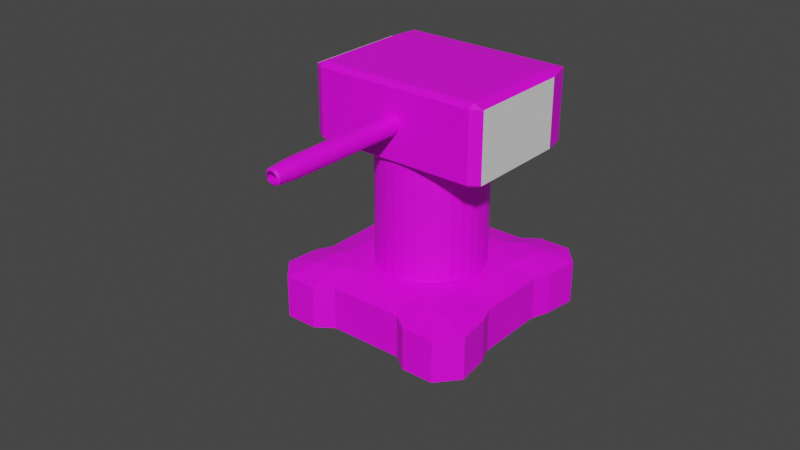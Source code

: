 # Source: Turret.blend  (saved by Blender 3.0.42; exported with 4.5.12 LTS)
import bpy
from mathutils import Matrix  # noqa: F401  (used for matrix-valued properties, if any)

bpy.ops.wm.read_factory_settings(use_empty=True)
scene = bpy.context.scene
scene.name = 'Scene'

# ---- collections
col_collection = bpy.data.collections.new('Collection'); scene.collection.children.link(col_collection)

# ---- images (referenced by path relative to the original .blend; pixels are not part of the script)
import os
ASSET_DIR = os.environ.get("B2B_ASSET_DIR", "")  # directory of the original .blend (textures are referenced by path, not embedded)
HERE = os.path.dirname(os.path.abspath(__file__))  # packed textures are extracted next to this script under _unpacked/

def load_image(name, relpath, width, height, colorspace="sRGB"):
    """Load a texture the original file referenced (path relative to the .blend, or extracted next to this script)."""
    p = next((c for c in (os.path.join(HERE, relpath), os.path.join(ASSET_DIR, relpath)) if relpath and os.path.exists(c)), "")
    if p:
        img = bpy.data.images.load(p, check_existing=True)
        img.name = name
    else:  # same state as the original file: an image datablock whose file is absent (Cycles renders it pink)
        img = bpy.data.images.new(name, width, height)
        img.source = "FILE"
        img.filepath = "//" + (relpath or name)
    img.colorspace_settings.name = colorspace
    return img
img_material_008_base_color = load_image('Material.008 Base Color', '', 705, 1024, 'sRGB')
img_material_007_base_color = load_image('Material.007 Base Color', '', 705, 1024, 'sRGB')
img_material_005_base_color = load_image('Material.005 Base Color', '', 705, 1024, 'sRGB')
img_material_005_base_color_001 = load_image('Material.005 Base Color.001', '', 705, 1024, 'sRGB')
img_material_006_base_color = load_image('Material.006 Base Color', '', 705, 1024, 'sRGB')

# ---- materials (node trees are filled in below, after node groups)
mat_material_008 = bpy.data.materials.new('Material.008')
mat_material_008.use_transparent_shadow = False
mat_material_007 = bpy.data.materials.new('Material.007')
mat_material_007.use_transparent_shadow = False
mat_material_005 = bpy.data.materials.new('Material.005')
mat_material_005.use_transparent_shadow = False
mat_material_006 = bpy.data.materials.new('Material.006')
mat_material_006.use_transparent_shadow = False

# ---- material node trees
mat_material_008.use_nodes = True; mat_material_008.node_tree.nodes.clear()
_N = mat_material_008.node_tree.nodes; _L = mat_material_008.node_tree.links
n0 = _N.new('ShaderNodeBsdfPrincipled'); n0.name = 'Principled BSDF'; n0.location = (10, 300)
n0.distribution = 'GGX'
n0.subsurface_method = 'RANDOM_WALK_SKIN'
n0.inputs[3].default_value = 1.45
n0.inputs[27].default_value = (0.0, 0.0, 0.0, 1.0)
n0.inputs[28].default_value = 1.0
n1 = _N.new('ShaderNodeOutputMaterial'); n1.name = 'Material Output'; n1.location = (300, 300)
n2 = _N.new('ShaderNodeTexImage'); n2.name = 'Image Texture'; n2.location = (-280, 280)
n2.image = img_material_008_base_color
_L.new(n0.outputs[0], n1.inputs[0])
_L.new(n2.outputs[0], n0.inputs[0])
n1.is_active_output = True
mat_material_007.use_nodes = True; mat_material_007.node_tree.nodes.clear()
_N = mat_material_007.node_tree.nodes; _L = mat_material_007.node_tree.links
n0 = _N.new('ShaderNodeBsdfPrincipled'); n0.name = 'Principled BSDF'; n0.location = (10, 300)
n0.distribution = 'GGX'
n0.subsurface_method = 'RANDOM_WALK_SKIN'
n0.inputs[3].default_value = 1.45
n0.inputs[27].default_value = (0.0, 0.0, 0.0, 1.0)
n0.inputs[28].default_value = 1.0
n1 = _N.new('ShaderNodeOutputMaterial'); n1.name = 'Material Output'; n1.location = (300, 300)
n2 = _N.new('ShaderNodeTexImage'); n2.name = 'Image Texture'; n2.location = (-280, 280)
n2.image = img_material_007_base_color
_L.new(n0.outputs[0], n1.inputs[0])
_L.new(n2.outputs[0], n0.inputs[0])
n1.is_active_output = True
mat_material_005.use_nodes = True; mat_material_005.node_tree.nodes.clear()
_N = mat_material_005.node_tree.nodes; _L = mat_material_005.node_tree.links
n0 = _N.new('ShaderNodeBsdfPrincipled'); n0.name = 'Principled BSDF'; n0.location = (10, 300)
n0.distribution = 'GGX'
n0.subsurface_method = 'RANDOM_WALK_SKIN'
n0.inputs[3].default_value = 1.45
n0.inputs[27].default_value = (0.0, 0.0, 0.0, 1.0)
n0.inputs[28].default_value = 1.0
n1 = _N.new('ShaderNodeOutputMaterial'); n1.name = 'Material Output'; n1.location = (300, 300)
n2 = _N.new('ShaderNodeTexImage'); n2.name = 'Image Texture'; n2.location = (-280, 280)
n2.image = img_material_005_base_color
n3 = _N.new('ShaderNodeTexImage'); n3.name = 'Image Texture.001'; n3.location = (0, 0)
n3.image = img_material_005_base_color_001
_L.new(n0.outputs[0], n1.inputs[0])
_L.new(n2.outputs[0], n0.inputs[0])
n1.is_active_output = True
mat_material_006.use_nodes = True; mat_material_006.node_tree.nodes.clear()
_N = mat_material_006.node_tree.nodes; _L = mat_material_006.node_tree.links
n0 = _N.new('ShaderNodeBsdfPrincipled'); n0.name = 'Principled BSDF'; n0.location = (10, 300)
n0.distribution = 'GGX'
n0.subsurface_method = 'RANDOM_WALK_SKIN'
n0.inputs[3].default_value = 1.45
n0.inputs[27].default_value = (0.0, 0.0, 0.0, 1.0)
n0.inputs[28].default_value = 1.0
n1 = _N.new('ShaderNodeOutputMaterial'); n1.name = 'Material Output'; n1.location = (300, 300)
n2 = _N.new('ShaderNodeTexImage'); n2.name = 'Image Texture'; n2.location = (-280, 280)
n2.image = img_material_006_base_color
_L.new(n0.outputs[0], n1.inputs[0])
_L.new(n2.outputs[0], n0.inputs[0])
n1.is_active_output = True

# ---- world
world_world = bpy.data.worlds.new('World'); scene.world = world_world
world_world.use_nodes = True; world_world.node_tree.nodes.clear()
_N = world_world.node_tree.nodes; _L = world_world.node_tree.links
n0 = _N.new('ShaderNodeOutputWorld'); n0.name = 'World Output'; n0.location = (300, 300)
n1 = _N.new('ShaderNodeBackground'); n1.name = 'Background'; n1.location = (10, 300)
n1.inputs[0].default_value = (0.05088, 0.05088, 0.05088, 1.0)
_L.new(n1.outputs[0], n0.inputs[0])
n0.is_active_output = True
world_world.color = (0.05088, 0.05088, 0.05088)
world_world.use_sun_shadow = False
world_world.sun_shadow_jitter_overblur = 0.0

# ---- meshes
me_cube = bpy.data.meshes.new('Cube')
me_cube.from_pydata([(0.5, -0.3333, -1.0), (0.3467, 0.0, -1.0), (0.5, 0.0, -1.0), (0.3467, -0.89, 1.0), (0.0, -0.89, 1.0), (0.5, -1.0, 1.0), (0.8726, 0.0, 1.0), (0.0, 0.0, -1.0), (0.4993, -0.4949, -1.029), (0.8726, -0.3333, 1.0), (0.9379, -0.4949, 0.9711), (0.0, -0.3333, -1.0), (-0.0006983, -0.4949, -1.029), (0.3467, -0.3333, -1.0), (0.346, -0.4949, -1.029), (2.136, -0.3128, 2.528), (0.7986, -1.0, 1.0), (0.9754, -0.8001, 0.9886), (0.0, -0.613, -1.02), (0.0, -0.89, -0.7366), (0.4996, -0.7221, -1.016), (0.5, -1.0, -0.7365), (0.3467, -0.89, -0.7366), (0.3462, -0.6124, -1.02), (0.8726, 0.0, -0.7362), (0.603, 0.0, -1.0), (0.9379, -0.4949, -0.765), (0.668, -0.4949, -1.029), (0.8726, -0.3333, -0.7361), (0.6027, -0.3333, -1.0), (0.6958, -0.7195, -1.016), (0.9754, -0.8001, -0.7477), (0.6929, -0.7227, -1.016), (0.7986, -1.0, -0.7364), (-0.5, -0.3333, -1.0), (-0.3467, 0.0, -1.0), (-0.5, 0.0, -1.0), (-0.3467, -0.89, 1.0), (-0.5, -1.0, 1.0), (-0.8726, 0.0, 1.0), (-0.4993, -0.4949, -1.029), (-0.8726, -0.3333, 1.0), (-0.9379, -0.4949, 0.9711), (0.0006983, -0.4949, -1.029), (-0.3467, -0.3333, -1.0), (-0.346, -0.4949, -1.029), (-2.136, -0.3128, 2.528), (-0.7986, -1.0, 1.0), (-0.9754, -0.8001, 0.9886), (-0.4996, -0.7221, -1.016), (-0.5, -1.0, -0.7365), (-0.3467, -0.89, -0.7366), (-0.3462, -0.6124, -1.02), (-0.8726, 0.0, -0.7362), (-0.603, 0.0, -1.0), (-0.9379, -0.4949, -0.765), (-0.668, -0.4949, -1.029), (-0.8726, -0.3333, -0.7361), (-0.6027, -0.3333, -1.0), (-0.6958, -0.7195, -1.016), (-0.9754, -0.8001, -0.7477), (-0.6929, -0.7227, -1.016), (-0.7986, -1.0, -0.7364), (0.5, 0.3333, -1.0), (0.3467, 0.89, 1.0), (0.0, 0.89, 1.0), (0.5, 1.0, 1.0), (0.4993, 0.4949, -1.029), (0.8726, 0.3333, 1.0), (0.9379, 0.4949, 0.9711), (0.0, 0.3333, -1.0), (-0.0006983, 0.4949, -1.029), (0.3467, 0.3333, -1.0), (0.346, 0.4949, -1.029), (2.136, 0.3128, 2.528), (0.7986, 1.0, 1.0), (0.9754, 0.8001, 0.9886), (0.0, 0.613, -1.02), (0.0, 0.89, -0.7366), (0.4996, 0.7221, -1.016), (0.5, 1.0, -0.7365), (0.3467, 0.89, -0.7366), (0.3462, 0.6124, -1.02), (0.9379, 0.4949, -0.765), (0.668, 0.4949, -1.029), (0.8726, 0.3333, -0.7361), (0.6027, 0.3333, -1.0), (0.6958, 0.7195, -1.016), (0.9754, 0.8001, -0.7477), (0.6929, 0.7227, -1.016), (0.7986, 1.0, -0.7364), (-0.5, 0.3333, -1.0), (-0.3467, 0.89, 1.0), (-0.5, 1.0, 1.0), (-0.4993, 0.4949, -1.029), (-0.8726, 0.3333, 1.0), (-0.9379, 0.4949, 0.9711), (0.0006983, 0.4949, -1.029), (-0.3467, 0.3333, -1.0), (-0.346, 0.4949, -1.029), (-2.136, 0.3128, 2.528), (-0.7986, 1.0, 1.0), (-0.9754, 0.8001, 0.9886), (-0.4996, 0.7221, -1.016), (-0.5, 1.0, -0.7365), (-0.3467, 0.89, -0.7366), (-0.3462, 0.6124, -1.02), (-0.9379, 0.4949, -0.765), (-0.668, 0.4949, -1.029), (-0.8726, 0.3333, -0.7361), (-0.6027, 0.3333, -1.0), (-0.6958, 0.7195, -1.016), (-0.9754, 0.8001, -0.7477), (-0.6929, 0.7227, -1.016), (-0.7986, 1.0, -0.7364)], [], [(21, 5, 3, 22), (1, 2, 0, 13), (13, 0, 8, 14), (8, 27, 30, 32, 20), (14, 8, 20, 23), (11, 13, 14, 12), (22, 3, 4, 19), (7, 1, 13, 11), (2, 25, 29, 0), (33, 16, 5, 21), (0, 29, 27, 8), (26, 10, 17, 31), (24, 6, 9, 28), (28, 9, 10, 26), (16, 33, 31, 17), (29, 25, 24, 28), (23, 20, 21, 22), (18, 23, 22, 19), (27, 29, 28, 26), (32, 30, 31, 33), (30, 27, 26, 31), (20, 32, 33, 21), (12, 14, 23, 18), (50, 51, 37, 38), (35, 44, 34, 36), (44, 45, 40, 34), (40, 49, 61, 59, 56), (45, 52, 49, 40), (11, 43, 45, 44), (51, 19, 4, 37), (7, 11, 44, 35), (36, 34, 58, 54), (62, 50, 38, 47), (34, 40, 56, 58), (55, 60, 48, 42), (53, 57, 41, 39), (57, 55, 42, 41), (47, 48, 60, 62), (58, 57, 53, 54), (52, 51, 50, 49), (18, 19, 51, 52), (56, 55, 57, 58), (61, 62, 60, 59), (59, 60, 55, 56), (49, 50, 62, 61), (43, 18, 52, 45), (80, 81, 64, 66), (1, 72, 63, 2), (72, 73, 67, 63), (67, 79, 89, 87, 84), (73, 82, 79, 67), (70, 71, 73, 72), (81, 78, 65, 64), (7, 70, 72, 1), (2, 63, 86, 25), (90, 80, 66, 75), (63, 67, 84, 86), (83, 88, 76, 69), (24, 85, 68, 6), (85, 83, 69, 68), (75, 76, 88, 90), (86, 85, 24, 25), (82, 81, 80, 79), (77, 78, 81, 82), (84, 83, 85, 86), (89, 90, 88, 87), (87, 88, 83, 84), (79, 80, 90, 89), (71, 77, 82, 73), (104, 93, 92, 105), (35, 36, 91, 98), (98, 91, 94, 99), (94, 108, 111, 113, 103), (99, 94, 103, 106), (70, 98, 99, 97), (105, 92, 65, 78), (7, 35, 98, 70), (36, 54, 110, 91), (114, 101, 93, 104), (91, 110, 108, 94), (107, 96, 102, 112), (53, 39, 95, 109), (109, 95, 96, 107), (101, 114, 112, 102), (110, 54, 53, 109), (106, 103, 104, 105), (77, 106, 105, 78), (108, 110, 109, 107), (113, 111, 112, 114), (111, 108, 107, 112), (103, 113, 114, 104), (97, 99, 106, 77)])
_uv = me_cube.uv_layers.new(name='UVMap')
_uv.uv.foreach_set('vector', [0.7538, 0.7724, 0.7538, 0.3886, 0.7955, 0.3886, 0.7955, 0.7724, 0.5901, 0.9608, 0.5901, 0.9269, 0.6638, 0.9269, 0.6638, 0.9608, 0.03468, 0.9724, 0.0007966, 0.9725, 0.0007966, 0.9363, 0.03468, 0.9361, 0.4081, 0.9797, 0.3708, 0.9796, 0.3647, 0.9299, 0.3653, 0.9292, 0.4081, 0.9294, 0.079, 0.9283, 0.1129, 0.9283, 0.1129, 0.9786, 0.07901, 0.9543, 0.9079, 0.8569, 0.9079, 0.7803, 0.9442, 0.7805, 0.9442, 0.8571, 0.079, 0.3846, 0.079, 0.0007966, 0.1556, 0.0007966, 0.1556, 0.3846, 0.1949, 0.937, 0.1183, 0.937, 0.1183, 0.8633, 0.1949, 0.8633, 0.9845, 0.3295, 0.9617, 0.3295, 0.9618, 0.2558, 0.9845, 0.2558, 0.526, 0.7698, 0.526, 0.3861, 0.592, 0.3861, 0.592, 0.7699, 0.4947, 0.9362, 0.4947, 0.9589, 0.4584, 0.9733, 0.4584, 0.936, 0.3136, 0.7736, 0.3136, 0.3899, 0.3816, 0.3861, 0.3816, 0.7698, 0.4642, 0.3845, 0.4642, 0.0007966, 0.5378, 0.0007966, 0.5378, 0.3845, 0.9206, 0.7723, 0.9206, 0.3886, 0.9591, 0.395, 0.9591, 0.7787, 0.1359, 0.7724, 0.1359, 0.3887, 0.1949, 0.3862, 0.1949, 0.7699, 0.888, 0.2542, 0.8144, 0.2542, 0.8144, 0.1708, 0.888, 0.1708, 0.8899, 0.0007966, 0.9276, 0.01861, 0.9276, 0.1057, 0.8896, 0.08851, 0.5351, 0.8591, 0.4585, 0.8592, 0.4584, 0.7715, 0.5351, 0.7715, 0.5367, 0.8709, 0.5752, 0.8651, 0.5752, 0.9485, 0.5366, 0.9543, 0.5903, 0.8924, 0.5901, 0.8909, 0.6737, 0.8666, 0.6737, 0.9253, 0.2624, 0.7816, 0.312, 0.7752, 0.312, 0.8587, 0.2445, 0.8673, 0.6737, 0.865, 0.6309, 0.8648, 0.6077, 0.7778, 0.6737, 0.7779, 0.6827, 0.4666, 0.6828, 0.3899, 0.7089, 0.3899, 0.7089, 0.4665, 0.7522, 0.7737, 0.7105, 0.7737, 0.7105, 0.3899, 0.7522, 0.3899, 0.9292, 0.07446, 0.9292, 0.0007966, 0.9631, 0.0007966, 0.9631, 0.07446, 0.4963, 0.9723, 0.4963, 0.936, 0.5302, 0.9362, 0.5302, 0.9724, 0.9726, 0.1513, 0.9726, 0.2016, 0.9299, 0.2018, 0.9292, 0.2011, 0.9353, 0.1514, 0.8404, 0.9798, 0.8404, 0.9537, 0.8743, 0.9294, 0.8743, 0.9797, 0.1153, 0.9265, 0.079, 0.9267, 0.079, 0.8501, 0.1153, 0.8499, 0.1572, 0.0008, 0.2338, 0.0007966, 0.2338, 0.3846, 0.1572, 0.3846, 0.07741, 0.8609, 0.07741, 0.9345, 0.0007966, 0.9345, 0.0007966, 0.8609, 0.9883, 0.8691, 0.9883, 0.9428, 0.9656, 0.9428, 0.9655, 0.8691, 0.0007966, 0.3862, 0.06678, 0.3862, 0.06678, 0.77, 0.0007967, 0.77, 0.8506, 0.3817, 0.8144, 0.3819, 0.8144, 0.3446, 0.8506, 0.359, 0.6826, 0.3884, 0.6147, 0.3845, 0.6147, 0.0007966, 0.6826, 0.004651, 0.3889, 0.0007966, 0.4626, 0.0008036, 0.4626, 0.3845, 0.3889, 0.3845, 0.8789, 0.7723, 0.8404, 0.7787, 0.8404, 0.395, 0.8789, 0.3886, 0.6147, 0.3899, 0.6737, 0.3925, 0.6737, 0.7762, 0.6147, 0.7737, 0.8144, 0.08421, 0.8144, 0.0007966, 0.888, 0.0008015, 0.888, 0.08417, 0.8822, 0.3607, 0.8819, 0.273, 0.9199, 0.2558, 0.9199, 0.3429, 0.07741, 0.7716, 0.07741, 0.8593, 0.0007966, 0.8593, 0.000905, 0.7716, 0.9215, 0.3392, 0.9215, 0.2558, 0.9601, 0.2617, 0.9601, 0.3451, 0.8404, 0.9019, 0.9237, 0.8691, 0.9237, 0.9278, 0.8404, 0.9035, 0.5545, 0.8571, 0.5366, 0.7715, 0.6042, 0.7801, 0.6042, 0.8635, 0.7445, 0.8603, 0.7445, 0.9474, 0.6785, 0.9475, 0.7018, 0.8605, 0.6827, 0.6246, 0.7089, 0.6247, 0.7089, 0.7012, 0.6828, 0.7012, 0.2571, 0.3862, 0.2988, 0.3862, 0.2988, 0.77, 0.2571, 0.77, 0.9631, 0.07606, 0.9631, 0.1497, 0.9292, 0.1497, 0.9292, 0.07606, 0.7877, 0.9387, 0.7877, 0.975, 0.7538, 0.9749, 0.7538, 0.9386, 0.9726, 0.2034, 0.9726, 0.2537, 0.9299, 0.2539, 0.9292, 0.2532, 0.9353, 0.2035, 0.9458, 0.8307, 0.9458, 0.8046, 0.9797, 0.7803, 0.9797, 0.8306, 0.2412, 0.9584, 0.2049, 0.9585, 0.2049, 0.8819, 0.2412, 0.8817, 0.2354, 0.0008, 0.312, 0.0007966, 0.312, 0.3846, 0.2354, 0.3846, 0.5351, 0.8608, 0.5351, 0.9344, 0.4584, 0.9344, 0.4584, 0.8608, 0.9875, 0.07606, 0.9875, 0.1497, 0.9648, 0.1497, 0.9647, 0.07606, 0.06837, 0.3862, 0.1344, 0.3862, 0.1344, 0.77, 0.06837, 0.77, 0.8896, 0.2139, 0.9259, 0.2138, 0.9259, 0.2511, 0.8896, 0.2366, 0.6842, 0.0007966, 0.7522, 0.004621, 0.7522, 0.3884, 0.6842, 0.3845, 0.5394, 0.0007966, 0.6131, 0.0008036, 0.6131, 0.3845, 0.5394, 0.3845, 0.8805, 0.395, 0.919, 0.3886, 0.919, 0.7724, 0.8805, 0.7787, 0.8128, 0.3871, 0.7538, 0.3845, 0.7538, 0.0007966, 0.8128, 0.003297, 0.7522, 0.7753, 0.7522, 0.8587, 0.6785, 0.8587, 0.6785, 0.7754, 0.2052, 0.8801, 0.2049, 0.7924, 0.2429, 0.7752, 0.2429, 0.8623, 0.1184, 0.8617, 0.1183, 0.7741, 0.1949, 0.774, 0.1949, 0.8618, 0.4146, 0.9523, 0.4146, 0.8689, 0.4532, 0.8747, 0.4532, 0.9581, 0.3296, 0.9017, 0.413, 0.8689, 0.413, 0.9276, 0.3296, 0.9033, 0.3315, 0.8609, 0.3136, 0.7752, 0.3811, 0.7838, 0.3811, 0.8673, 0.8803, 0.2558, 0.8803, 0.3429, 0.8144, 0.343, 0.8376, 0.256, 0.6827, 0.5464, 0.7089, 0.5465, 0.7089, 0.623, 0.6828, 0.623, 0.8388, 0.3887, 0.8388, 0.7724, 0.7971, 0.7724, 0.7971, 0.3886, 0.3182, 0.9292, 0.3182, 0.9631, 0.2445, 0.9631, 0.2445, 0.9292, 0.07016, 0.9724, 0.03628, 0.9725, 0.03628, 0.9363, 0.07016, 0.9361, 0.3631, 0.9797, 0.3259, 0.9796, 0.3198, 0.9299, 0.3204, 0.9292, 0.3631, 0.9294, 0.8758, 0.9294, 0.9097, 0.9295, 0.9097, 0.9798, 0.8759, 0.9555, 0.1153, 0.7717, 0.1153, 0.8483, 0.079, 0.8482, 0.079, 0.7716, 0.0007966, 0.3846, 0.0007966, 0.0007966, 0.07741, 0.0007966, 0.07741, 0.3846, 0.8304, 0.937, 0.7538, 0.937, 0.7538, 0.8633, 0.8304, 0.8633, 0.9875, 0.07446, 0.9647, 0.07446, 0.9648, 0.0007966, 0.9875, 0.0007966, 0.4584, 0.7698, 0.4584, 0.3861, 0.5244, 0.3861, 0.5244, 0.7699, 0.9215, 0.3838, 0.9215, 0.3611, 0.9578, 0.3467, 0.9578, 0.384, 0.4568, 0.3861, 0.4568, 0.7698, 0.3889, 0.7736, 0.3889, 0.3899, 0.3136, 0.3845, 0.3136, 0.0007966, 0.3873, 0.0007966, 0.3873, 0.3845, 0.9992, 0.395, 0.9992, 0.7787, 0.9607, 0.7724, 0.9607, 0.3886, 0.1965, 0.7724, 0.1965, 0.3887, 0.2555, 0.3862, 0.2555, 0.7699, 0.888, 0.1692, 0.8144, 0.1692, 0.8144, 0.08581, 0.888, 0.0858, 0.8899, 0.1073, 0.9276, 0.1251, 0.9276, 0.2122, 0.8896, 0.195, 0.7539, 0.774, 0.8304, 0.774, 0.8304, 0.8617, 0.7538, 0.8617, 0.9253, 0.8749, 0.9639, 0.8691, 0.9639, 0.9525, 0.9253, 0.9584, 0.2447, 0.8947, 0.2445, 0.8932, 0.3281, 0.8689, 0.3281, 0.9276, 0.4067, 0.7816, 0.4564, 0.7752, 0.4564, 0.8587, 0.3889, 0.8673, 0.9064, 0.8675, 0.8636, 0.8674, 0.8404, 0.7803, 0.9064, 0.7804, 0.6827, 0.5448, 0.6828, 0.4682, 0.7089, 0.4682, 0.7089, 0.5447])
_ca = me_cube.color_attributes.new('Col', 'BYTE_COLOR', 'CORNER')
_ca.data.foreach_set('color', [1.0, 1.0, 1.0, 1.0, 1.0, 1.0, 1.0, 1.0, 1.0, 1.0, 1.0, 1.0, 1.0, 1.0, 1.0, 1.0, 1.0, 1.0, 1.0, 1.0, 1.0, 1.0, 1.0, 1.0, 1.0, 1.0, 1.0, 1.0, 1.0, 1.0, 1.0, 1.0, 1.0, 1.0, 1.0, 1.0, 1.0, 1.0, 1.0, 1.0, 1.0, 1.0, 1.0, 1.0, 1.0, 1.0, 1.0, 1.0, 1.0, 1.0, 1.0, 1.0, 1.0, 1.0, 1.0, 1.0, 1.0, 1.0, 1.0, 1.0, 1.0, 1.0, 1.0, 1.0, 1.0, 1.0, 1.0, 1.0, 1.0, 1.0, 1.0, 1.0, 1.0, 1.0, 1.0, 1.0, 1.0, 1.0, 1.0, 1.0, 1.0, 1.0, 1.0, 1.0, 1.0, 1.0, 1.0, 1.0, 1.0, 1.0, 1.0, 1.0, 1.0, 1.0, 1.0, 1.0, 1.0, 1.0, 1.0, 1.0, 1.0, 1.0, 1.0, 1.0, 1.0, 1.0, 1.0, 1.0, 1.0, 1.0, 1.0, 1.0, 1.0, 1.0, 1.0, 1.0, 1.0, 1.0, 1.0, 1.0, 1.0, 1.0, 1.0, 1.0, 1.0, 1.0, 1.0, 1.0, 1.0, 1.0, 1.0, 1.0, 1.0, 1.0, 1.0, 1.0, 1.0, 1.0, 1.0, 1.0, 1.0, 1.0, 1.0, 1.0, 1.0, 1.0, 1.0, 1.0, 1.0, 1.0, 1.0, 1.0, 1.0, 1.0, 1.0, 1.0, 1.0, 1.0, 1.0, 1.0, 1.0, 1.0, 1.0, 1.0, 1.0, 1.0, 1.0, 1.0, 1.0, 1.0, 1.0, 1.0, 1.0, 1.0, 1.0, 1.0, 1.0, 1.0, 1.0, 1.0, 1.0, 1.0, 1.0, 1.0, 1.0, 1.0, 1.0, 1.0, 1.0, 1.0, 1.0, 1.0, 1.0, 1.0, 1.0, 1.0, 1.0, 1.0, 1.0, 1.0, 1.0, 1.0, 1.0, 1.0, 1.0, 1.0, 1.0, 1.0, 1.0, 1.0, 1.0, 1.0, 1.0, 1.0, 1.0, 1.0, 1.0, 1.0, 1.0, 1.0, 1.0, 1.0, 1.0, 1.0, 1.0, 1.0, 1.0, 1.0, 1.0, 1.0, 1.0, 1.0, 1.0, 1.0, 1.0, 1.0, 1.0, 1.0, 1.0, 1.0, 1.0, 1.0, 1.0, 1.0, 1.0, 1.0, 1.0, 1.0, 1.0, 1.0, 1.0, 1.0, 1.0, 1.0, 1.0, 1.0, 1.0, 1.0, 1.0, 1.0, 1.0, 1.0, 1.0, 1.0, 1.0, 1.0, 1.0, 1.0, 1.0, 1.0, 1.0, 1.0, 1.0, 1.0, 1.0, 1.0, 1.0, 1.0, 1.0, 1.0, 1.0, 1.0, 1.0, 1.0, 1.0, 1.0, 1.0, 1.0, 1.0, 1.0, 1.0, 1.0, 1.0, 1.0, 1.0, 1.0, 1.0, 1.0, 1.0, 1.0, 1.0, 1.0, 1.0, 1.0, 1.0, 1.0, 1.0, 1.0, 1.0, 1.0, 1.0, 1.0, 1.0, 1.0, 1.0, 1.0, 1.0, 1.0, 1.0, 1.0, 1.0, 1.0, 1.0, 1.0, 1.0, 1.0, 1.0, 1.0, 1.0, 1.0, 1.0, 1.0, 1.0, 1.0, 1.0, 1.0, 1.0, 1.0, 1.0, 1.0, 1.0, 1.0, 1.0, 1.0, 1.0, 1.0, 1.0, 1.0, 1.0, 1.0, 1.0, 1.0, 1.0, 1.0, 1.0, 1.0, 1.0, 1.0, 1.0, 1.0, 1.0, 1.0, 1.0, 1.0, 1.0, 1.0, 1.0, 1.0, 1.0, 1.0, 1.0, 1.0, 1.0, 1.0, 1.0, 1.0, 1.0, 1.0, 1.0, 1.0, 1.0, 1.0, 1.0, 1.0, 1.0, 1.0, 1.0, 1.0, 1.0, 1.0, 1.0, 1.0, 1.0, 1.0, 1.0, 1.0, 1.0, 1.0, 1.0, 1.0, 1.0, 1.0, 1.0, 1.0, 1.0, 1.0, 1.0, 1.0, 1.0, 1.0, 1.0, 1.0, 1.0, 1.0, 1.0, 1.0, 1.0, 1.0, 1.0, 1.0, 1.0, 1.0, 1.0, 1.0, 1.0, 1.0, 1.0, 1.0, 1.0, 1.0, 1.0, 1.0, 1.0, 1.0, 1.0, 1.0, 1.0, 1.0, 1.0, 1.0, 1.0, 1.0, 1.0, 1.0, 1.0, 1.0, 1.0, 1.0, 1.0, 1.0, 1.0, 1.0, 1.0, 1.0, 1.0, 1.0, 1.0, 1.0, 1.0, 1.0, 1.0, 1.0, 1.0, 1.0, 1.0, 1.0, 1.0, 1.0, 1.0, 1.0, 1.0, 1.0, 1.0, 1.0, 1.0, 1.0, 1.0, 1.0, 1.0, 1.0, 1.0, 1.0, 1.0, 1.0, 1.0, 1.0, 1.0, 1.0, 1.0, 1.0, 1.0, 1.0, 1.0, 1.0, 1.0, 1.0, 1.0, 1.0, 1.0, 1.0, 1.0, 1.0, 1.0, 1.0, 1.0, 1.0, 1.0, 1.0, 1.0, 1.0, 1.0, 1.0, 1.0, 1.0, 1.0, 1.0, 1.0, 1.0, 1.0, 1.0, 1.0, 1.0, 1.0, 1.0, 1.0, 1.0, 1.0, 1.0, 1.0, 1.0, 1.0, 1.0, 1.0, 1.0, 1.0, 1.0, 1.0, 1.0, 1.0, 1.0, 1.0, 1.0, 1.0, 1.0, 1.0, 1.0, 1.0, 1.0, 1.0, 1.0, 1.0, 1.0, 1.0, 1.0, 1.0, 1.0, 1.0, 1.0, 1.0, 1.0, 1.0, 1.0, 1.0, 1.0, 1.0, 1.0, 1.0, 1.0, 1.0, 1.0, 1.0, 1.0, 1.0, 1.0, 1.0, 1.0, 1.0, 1.0, 1.0, 1.0, 1.0, 1.0, 1.0, 1.0, 1.0, 1.0, 1.0, 1.0, 1.0, 1.0, 1.0, 1.0, 1.0, 1.0, 1.0, 1.0, 1.0, 1.0, 1.0, 1.0, 1.0, 1.0, 1.0, 1.0, 1.0, 1.0, 1.0, 1.0, 1.0, 1.0, 1.0, 1.0, 1.0, 1.0, 1.0, 1.0, 1.0, 1.0, 1.0, 1.0, 1.0, 1.0, 1.0, 1.0, 1.0, 1.0, 1.0, 1.0, 1.0, 1.0, 1.0, 1.0, 1.0, 1.0, 1.0, 1.0, 1.0, 1.0, 1.0, 1.0, 1.0, 1.0, 1.0, 1.0, 1.0, 1.0, 1.0, 1.0, 1.0, 1.0, 1.0, 1.0, 1.0, 1.0, 1.0, 1.0, 1.0, 1.0, 1.0, 1.0, 1.0, 1.0, 1.0, 1.0, 1.0, 1.0, 1.0, 1.0, 1.0, 1.0, 1.0, 1.0, 1.0, 1.0, 1.0, 1.0, 1.0, 1.0, 1.0, 1.0, 1.0, 1.0, 1.0, 1.0, 1.0, 1.0, 1.0, 1.0, 1.0, 1.0, 1.0, 1.0, 1.0, 1.0, 1.0, 1.0, 1.0, 1.0, 1.0, 1.0, 1.0, 1.0, 1.0, 1.0, 1.0, 1.0, 1.0, 1.0, 1.0, 1.0, 1.0, 1.0, 1.0, 1.0, 1.0, 1.0, 1.0, 1.0, 1.0, 1.0, 1.0, 1.0, 1.0, 1.0, 1.0, 1.0, 1.0, 1.0, 1.0, 1.0, 1.0, 1.0, 1.0, 1.0, 1.0, 1.0, 1.0, 1.0, 1.0, 1.0, 1.0, 1.0, 1.0, 1.0, 1.0, 1.0, 1.0, 1.0, 1.0, 1.0, 1.0, 1.0, 1.0, 1.0, 1.0, 1.0, 1.0, 1.0, 1.0, 1.0, 1.0, 1.0, 1.0, 1.0, 1.0, 1.0, 1.0, 1.0, 1.0, 1.0, 1.0, 1.0, 1.0, 1.0, 1.0, 1.0, 1.0, 1.0, 1.0, 1.0, 1.0, 1.0, 1.0, 1.0, 1.0, 1.0, 1.0, 1.0, 1.0, 1.0, 1.0, 1.0, 1.0, 1.0, 1.0, 1.0, 1.0, 1.0, 1.0, 1.0, 1.0, 1.0, 1.0, 1.0, 1.0, 1.0, 1.0, 1.0, 1.0, 1.0, 1.0, 1.0, 1.0, 1.0, 1.0, 1.0, 1.0, 1.0, 1.0, 1.0, 1.0, 1.0, 1.0, 1.0, 1.0, 1.0, 1.0, 1.0, 1.0, 1.0, 1.0, 1.0, 1.0, 1.0, 1.0, 1.0, 1.0, 1.0, 1.0, 1.0, 1.0, 1.0, 1.0, 1.0, 1.0, 1.0, 1.0, 1.0, 1.0, 1.0, 1.0, 1.0, 1.0, 1.0, 1.0, 1.0, 1.0, 1.0, 1.0, 1.0, 1.0, 1.0, 1.0, 1.0, 1.0, 1.0, 1.0, 1.0, 1.0, 1.0, 1.0, 1.0, 1.0, 1.0, 1.0, 1.0, 1.0, 1.0, 1.0, 1.0, 1.0, 1.0, 1.0, 1.0, 1.0, 1.0, 1.0, 1.0, 1.0, 1.0, 1.0, 1.0, 1.0, 1.0, 1.0, 1.0, 1.0, 1.0, 1.0, 1.0, 1.0, 1.0, 1.0, 1.0, 1.0, 1.0, 1.0, 1.0, 1.0, 1.0, 1.0, 1.0, 1.0, 1.0, 1.0, 1.0, 1.0, 1.0, 1.0, 1.0, 1.0, 1.0, 1.0, 1.0, 1.0, 1.0, 1.0, 1.0, 1.0, 1.0, 1.0, 1.0, 1.0, 1.0, 1.0, 1.0, 1.0, 1.0, 1.0, 1.0, 1.0, 1.0, 1.0, 1.0, 1.0, 1.0, 1.0, 1.0, 1.0, 1.0, 1.0, 1.0, 1.0, 1.0, 1.0, 1.0, 1.0, 1.0, 1.0, 1.0, 1.0, 1.0, 1.0, 1.0, 1.0, 1.0, 1.0, 1.0, 1.0, 1.0, 1.0, 1.0, 1.0, 1.0, 1.0, 1.0, 1.0, 1.0, 1.0, 1.0, 1.0, 1.0, 1.0, 1.0, 1.0, 1.0, 1.0, 1.0, 1.0, 1.0, 1.0, 1.0, 1.0, 1.0, 1.0, 1.0, 1.0, 1.0, 1.0, 1.0, 1.0, 1.0, 1.0, 1.0, 1.0, 1.0, 1.0, 1.0, 1.0, 1.0, 1.0, 1.0, 1.0, 1.0, 1.0, 1.0, 1.0, 1.0, 1.0, 1.0, 1.0, 1.0, 1.0, 1.0, 1.0, 1.0, 1.0, 1.0, 1.0, 1.0, 1.0, 1.0, 1.0, 1.0, 1.0, 1.0, 1.0, 1.0, 1.0, 1.0, 1.0, 1.0, 1.0, 1.0, 1.0, 1.0, 1.0, 1.0, 1.0, 1.0, 1.0, 1.0, 1.0, 1.0, 1.0, 1.0, 1.0, 1.0, 1.0, 1.0, 1.0, 1.0, 1.0, 1.0, 1.0, 1.0, 1.0, 1.0, 1.0, 1.0, 1.0, 1.0, 1.0, 1.0, 1.0, 1.0, 1.0, 1.0, 1.0, 1.0, 1.0, 1.0, 1.0, 1.0, 1.0, 1.0, 1.0, 1.0, 1.0, 1.0, 1.0, 1.0, 1.0, 1.0, 1.0, 1.0, 1.0, 1.0, 1.0, 1.0, 1.0, 1.0, 1.0, 1.0, 1.0, 1.0, 1.0, 1.0, 1.0, 1.0, 1.0, 1.0, 1.0, 1.0, 1.0, 1.0, 1.0, 1.0, 1.0, 1.0, 1.0, 1.0, 1.0, 1.0, 1.0, 1.0, 1.0, 1.0, 1.0, 1.0, 1.0, 1.0, 1.0, 1.0, 1.0, 1.0, 1.0, 1.0, 1.0, 1.0, 1.0, 1.0, 1.0, 1.0, 1.0, 1.0, 1.0, 1.0, 1.0, 1.0, 1.0, 1.0, 1.0, 1.0, 1.0, 1.0, 1.0, 1.0, 1.0, 1.0, 1.0, 1.0, 1.0, 1.0, 1.0, 1.0, 1.0, 1.0, 1.0, 1.0, 1.0, 1.0, 1.0, 1.0, 1.0, 1.0, 1.0, 1.0, 1.0, 1.0, 1.0, 1.0, 1.0, 1.0, 1.0, 1.0, 1.0, 1.0, 1.0, 1.0, 1.0, 1.0, 1.0, 1.0, 1.0, 1.0, 1.0, 1.0, 1.0, 1.0, 1.0, 1.0, 1.0, 1.0, 1.0, 1.0, 1.0, 1.0, 1.0, 1.0, 1.0, 1.0, 1.0, 1.0, 1.0, 1.0, 1.0, 1.0, 1.0, 1.0, 1.0, 1.0, 1.0, 1.0, 1.0, 1.0, 1.0, 1.0, 1.0, 1.0, 1.0, 1.0, 1.0, 1.0, 1.0, 1.0, 1.0, 1.0, 1.0, 1.0, 1.0, 1.0, 1.0, 1.0, 1.0, 1.0, 1.0, 1.0, 1.0, 1.0, 1.0, 1.0, 1.0, 1.0, 1.0, 1.0, 1.0, 1.0, 1.0, 1.0, 1.0, 1.0, 1.0, 1.0, 1.0, 1.0, 1.0, 1.0, 1.0, 1.0, 1.0, 1.0, 1.0, 1.0, 1.0, 1.0, 1.0, 1.0, 1.0, 1.0, 1.0, 1.0, 1.0, 1.0, 1.0, 1.0, 1.0, 1.0, 1.0, 1.0, 1.0, 1.0, 1.0, 1.0, 1.0, 1.0, 1.0, 1.0, 1.0, 1.0, 1.0, 1.0, 1.0, 1.0, 1.0, 1.0, 1.0, 1.0, 1.0, 1.0, 1.0, 1.0, 1.0, 1.0, 1.0, 1.0, 1.0, 1.0, 1.0, 1.0, 1.0, 1.0, 1.0, 1.0, 1.0, 1.0, 1.0, 1.0, 1.0, 1.0, 1.0, 1.0, 1.0, 1.0, 1.0, 1.0, 1.0, 1.0, 1.0, 1.0, 1.0, 1.0, 1.0, 1.0, 1.0, 1.0, 1.0, 1.0, 1.0, 1.0, 1.0, 1.0, 1.0, 1.0, 1.0, 1.0, 1.0, 1.0, 1.0, 1.0, 1.0, 1.0, 1.0, 1.0, 1.0, 1.0, 1.0, 1.0, 1.0, 1.0, 1.0, 1.0, 1.0, 1.0, 1.0, 1.0, 1.0, 1.0, 1.0, 1.0, 1.0, 1.0, 1.0, 1.0, 1.0, 1.0, 1.0, 1.0, 1.0, 1.0, 1.0, 1.0, 1.0, 1.0, 1.0, 1.0, 1.0, 1.0, 1.0, 1.0, 1.0, 1.0, 1.0, 1.0, 1.0, 1.0, 1.0, 1.0, 1.0, 1.0, 1.0, 1.0, 1.0, 1.0, 1.0, 1.0, 1.0, 1.0, 1.0, 1.0, 1.0, 1.0, 1.0, 1.0, 1.0, 1.0, 1.0, 1.0, 1.0, 1.0, 1.0, 1.0, 1.0, 1.0, 1.0, 1.0, 1.0, 1.0, 1.0, 1.0, 1.0, 1.0, 1.0, 1.0, 1.0, 1.0, 1.0, 1.0, 1.0, 1.0, 1.0, 1.0, 1.0, 1.0, 1.0, 1.0, 1.0, 1.0, 1.0, 1.0, 1.0, 1.0, 1.0, 1.0, 1.0, 1.0, 1.0, 1.0, 1.0, 1.0, 1.0, 1.0, 1.0, 1.0, 1.0, 1.0, 1.0, 1.0, 1.0, 1.0, 1.0, 1.0, 1.0, 1.0, 1.0, 1.0, 1.0, 1.0])
me_cube.materials.append(None)
me_cube.use_remesh_preserve_volume = False
me_cube.use_remesh_preserve_attributes = False
me_cube.use_mirror_vertex_groups = False
me_cube.update()
me_cylinder = bpy.data.meshes.new('Cylinder')
me_cylinder.from_pydata([(0.0, 1.0, -1.031), (0.0, 1.0, 0.9694), (0.1951, 0.9808, -1.031), (0.1951, 0.9808, 0.9694), (0.3827, 0.9239, -1.031), (0.3827, 0.9239, 0.9694), (0.5556, 0.8315, -1.031), (0.5556, 0.8315, 0.9694), (0.7071, 0.7071, -1.031), (0.7071, 0.7071, 0.9694), (0.8315, 0.5556, -1.031), (0.8315, 0.5556, 0.9694), (0.9239, 0.3827, -1.031), (0.9239, 0.3827, 0.9694), (0.9808, 0.1951, -1.031), (0.9808, 0.1951, 0.9694), (1.0, -4.371e-08, -1.031), (1.0, -4.371e-08, 0.9694), (0.9808, -0.1951, -1.031), (0.9808, -0.1951, 0.9694), (0.9239, -0.3827, -1.031), (0.9239, -0.3827, 0.9694), (0.8315, -0.5556, -1.031), (0.8315, -0.5556, 0.9694), (0.7071, -0.7071, -1.031), (0.7071, -0.7071, 0.9694), (0.5556, -0.8315, -1.031), (0.5556, -0.8315, 0.9694), (0.3827, -0.9239, -1.031), (0.3827, -0.9239, 0.9694), (0.1951, -0.9808, -1.031), (0.1951, -0.9808, 0.9694), (-8.742e-08, -1.0, -1.031), (-8.742e-08, -1.0, 0.9694), (-0.1951, -0.9808, -1.031), (-0.1951, -0.9808, 0.9694), (-0.3827, -0.9239, -1.031), (-0.3827, -0.9239, 0.9694), (-0.5556, -0.8315, -1.031), (-0.5556, -0.8315, 0.9694), (-0.7071, -0.7071, -1.031), (-0.7071, -0.7071, 0.9694), (-0.8315, -0.5556, -1.031), (-0.8315, -0.5556, 0.9694), (-0.9239, -0.3827, -1.031), (-0.9239, -0.3827, 0.9694), (-0.9808, -0.1951, -1.031), (-0.9808, -0.1951, 0.9694), (-1.0, 1.192e-08, -1.031), (-1.0, 1.192e-08, 0.9694), (-0.9808, 0.1951, -1.031), (-0.9808, 0.1951, 0.9694), (-0.9239, 0.3827, -1.031), (-0.9239, 0.3827, 0.9694), (-0.8315, 0.5556, -1.031), (-0.8315, 0.5556, 0.9694), (-0.7071, 0.7071, -1.031), (-0.7071, 0.7071, 0.9694), (-0.5556, 0.8315, -1.031), (-0.5556, 0.8315, 0.9694), (-0.3827, 0.9239, -1.031), (-0.3827, 0.9239, 0.9694), (-0.1951, 0.9808, -1.031), (-0.1951, 0.9808, 0.9694)], [], [(0, 1, 3, 2), (2, 3, 5, 4), (4, 5, 7, 6), (6, 7, 9, 8), (8, 9, 11, 10), (10, 11, 13, 12), (12, 13, 15, 14), (14, 15, 17, 16), (16, 17, 19, 18), (18, 19, 21, 20), (20, 21, 23, 22), (22, 23, 25, 24), (24, 25, 27, 26), (26, 27, 29, 28), (28, 29, 31, 30), (30, 31, 33, 32), (32, 33, 35, 34), (34, 35, 37, 36), (36, 37, 39, 38), (38, 39, 41, 40), (40, 41, 43, 42), (42, 43, 45, 44), (44, 45, 47, 46), (46, 47, 49, 48), (48, 49, 51, 50), (50, 51, 53, 52), (52, 53, 55, 54), (54, 55, 57, 56), (56, 57, 59, 58), (58, 59, 61, 60), (3, 1, 63, 61, 59, 57, 55, 53, 51, 49, 47, 45, 43, 41, 39, 37, 35, 33, 31, 29, 27, 25, 23, 21, 19, 17, 15, 13, 11, 9, 7, 5), (60, 61, 63, 62), (62, 63, 1, 0), (0, 2, 4, 6, 8, 10, 12, 14, 16, 18, 20, 22, 24, 26, 28, 30, 32, 34, 36, 38, 40, 42, 44, 46, 48, 50, 52, 54, 56, 58, 60, 62)])
_uv = me_cylinder.uv_layers.new(name='UVMap')
_uv.uv.foreach_set('vector', [1.0, 0.5, 1.0, 1.0, 0.9688, 1.0, 0.9688, 0.5, 0.9688, 0.5, 0.9688, 1.0, 0.9375, 1.0, 0.9375, 0.5, 0.9375, 0.5, 0.9375, 1.0, 0.9062, 1.0, 0.9062, 0.5, 0.9062, 0.5, 0.9062, 1.0, 0.875, 1.0, 0.875, 0.5, 0.875, 0.5, 0.875, 1.0, 0.8438, 1.0, 0.8438, 0.5, 0.8438, 0.5, 0.8438, 1.0, 0.8125, 1.0, 0.8125, 0.5, 0.8125, 0.5, 0.8125, 1.0, 0.7812, 1.0, 0.7812, 0.5, 0.7812, 0.5, 0.7812, 1.0, 0.75, 1.0, 0.75, 0.5, 0.75, 0.5, 0.75, 1.0, 0.7188, 1.0, 0.7188, 0.5, 0.7188, 0.5, 0.7188, 1.0, 0.6875, 1.0, 0.6875, 0.5, 0.6875, 0.5, 0.6875, 1.0, 0.6562, 1.0, 0.6562, 0.5, 0.6562, 0.5, 0.6562, 1.0, 0.625, 1.0, 0.625, 0.5, 0.625, 0.5, 0.625, 1.0, 0.5938, 1.0, 0.5938, 0.5, 0.5938, 0.5, 0.5938, 1.0, 0.5625, 1.0, 0.5625, 0.5, 0.5625, 0.5, 0.5625, 1.0, 0.5312, 1.0, 0.5312, 0.5, 0.5312, 0.5, 0.5312, 1.0, 0.5, 1.0, 0.5, 0.5, 0.5, 0.5, 0.5, 1.0, 0.4688, 1.0, 0.4688, 0.5, 0.4688, 0.5, 0.4688, 1.0, 0.4375, 1.0, 0.4375, 0.5, 0.4375, 0.5, 0.4375, 1.0, 0.4062, 1.0, 0.4062, 0.5, 0.4062, 0.5, 0.4062, 1.0, 0.375, 1.0, 0.375, 0.5, 0.375, 0.5, 0.375, 1.0, 0.3438, 1.0, 0.3438, 0.5, 0.3438, 0.5, 0.3438, 1.0, 0.3125, 1.0, 0.3125, 0.5, 0.3125, 0.5, 0.3125, 1.0, 0.2812, 1.0, 0.2812, 0.5, 0.2812, 0.5, 0.2812, 1.0, 0.25, 1.0, 0.25, 0.5, 0.25, 0.5, 0.25, 1.0, 0.2188, 1.0, 0.2188, 0.5, 0.2188, 0.5, 0.2188, 1.0, 0.1875, 1.0, 0.1875, 0.5, 0.1875, 0.5, 0.1875, 1.0, 0.1562, 1.0, 0.1562, 0.5, 0.1562, 0.5, 0.1562, 1.0, 0.125, 1.0, 0.125, 0.5, 0.125, 0.5, 0.125, 1.0, 0.09375, 1.0, 0.09375, 0.5, 0.09375, 0.5, 0.09375, 1.0, 0.0625, 1.0, 0.0625, 0.5, 0.2968, 0.4854, 0.25, 0.49, 0.2032, 0.4854, 0.1582, 0.4717, 0.1167, 0.4496, 0.08029, 0.4197, 0.05045, 0.3833, 0.02827, 0.3418, 0.01461, 0.2968, 0.01, 0.25, 0.01461, 0.2032, 0.02827, 0.1582, 0.05045, 0.1167, 0.08029, 0.08029, 0.1167, 0.05045, 0.1582, 0.02827, 0.2032, 0.01461, 0.25, 0.01, 0.2968, 0.01461, 0.3418, 0.02827, 0.3833, 0.05045, 0.4197, 0.08029, 0.4496, 0.1167, 0.4717, 0.1582, 0.4854, 0.2032, 0.49, 0.25, 0.4854, 0.2968, 0.4717, 0.3418, 0.4496, 0.3833, 0.4197, 0.4197, 0.3833, 0.4496, 0.3418, 0.4717, 0.0625, 0.5, 0.0625, 1.0, 0.03125, 1.0, 0.03125, 0.5, 0.03125, 0.5, 0.03125, 1.0, 0.0, 1.0, 0.0, 0.5, 0.75, 0.49, 0.7968, 0.4854, 0.8418, 0.4717, 0.8833, 0.4496, 0.9197, 0.4197, 0.9496, 0.3833, 0.9717, 0.3418, 0.9854, 0.2968, 0.99, 0.25, 0.9854, 0.2032, 0.9717, 0.1582, 0.9496, 0.1167, 0.9197, 0.08029, 0.8833, 0.05045, 0.8418, 0.02827, 0.7968, 0.01461, 0.75, 0.01, 0.7032, 0.01461, 0.6582, 0.02827, 0.6167, 0.05045, 0.5803, 0.08029, 0.5504, 0.1167, 0.5283, 0.1582, 0.5146, 0.2032, 0.51, 0.25, 0.5146, 0.2968, 0.5283, 0.3418, 0.5504, 0.3833, 0.5803, 0.4197, 0.6167, 0.4496, 0.6582, 0.4717, 0.7032, 0.4854])
me_cylinder.materials.append(None)
me_cylinder.use_remesh_fix_poles = True
me_cylinder.use_remesh_preserve_attributes = False
me_cylinder.update()
me_cube_002 = bpy.data.meshes.new('Cube.002')
me_cube_002.from_pydata([(-0.8905, -0.8905, -1.0), (-0.8905, -1.0, -0.8905), (-1.0, -0.8905, -0.8905), (-0.8905, -1.0, 0.8905), (-0.8905, -0.8905, 1.0), (-1.0, -0.8905, 0.8905), (-0.8905, 0.8905, -1.0), (-1.0, 0.8905, -0.8905), (-0.8905, 0.8905, 1.0), (-1.0, 0.8905, 0.8905), (0.8905, -0.8905, -1.0), (1.0, -0.8905, -0.8905), (0.8905, -1.0, -0.8905), (0.8905, -0.8905, 1.0), (0.8905, -1.0, 0.8905), (1.0, -0.8905, 0.8905), (0.8905, 0.8905, -1.0), (1.0, 0.8905, -0.8905), (0.8905, 0.8905, 1.0), (1.0, 0.8905, 0.8905), (-0.5548, 1.681, -0.5548), (-0.9271, 1.323, -0.9271), (-0.5548, 1.681, 0.5548), (-0.9271, 1.323, 0.9271), (0.5548, 1.681, -0.5548), (0.9271, 1.323, -0.9271), (0.5548, 1.681, 0.5548), (0.9271, 1.323, 0.9271)], [], [(12, 14, 3, 1), (17, 19, 15, 11), (18, 8, 4, 13), (2, 5, 9, 7), (8, 18, 27, 23), (0, 1, 2), (3, 4, 5), (23, 21, 7, 9), (16, 25, 17), (10, 11, 12), (13, 14, 15), (19, 17, 25, 27), (6, 0, 2, 7), (1, 3, 5, 2), (4, 8, 9, 5), (20, 22, 26, 24), (6, 7, 21), (8, 23, 9), (18, 19, 27), (10, 16, 17, 11), (18, 13, 15, 19), (14, 12, 11, 15), (0, 10, 12, 1), (13, 4, 3, 14), (6, 16, 10, 0), (22, 20, 21, 23), (20, 24, 25, 21), (26, 22, 23, 27), (24, 26, 27, 25), (16, 6, 21, 25)])
_uv = me_cube_002.uv_layers.new(name='UVMap')
_uv.uv.foreach_set('vector', [0.6572, 0.3293, 0.6572, 0.6572, 0.3293, 0.6572, 0.3293, 0.3293, 0.3284, 0.00043, 0.3284, 0.3284, 0.00043, 0.3284, 0.0004301, 0.00043, 0.3284, 0.3293, 0.3284, 0.6572, 0.00043, 0.6572, 0.00043, 0.3293, 0.9861, 0.00043, 0.9861, 0.3284, 0.6581, 0.3284, 0.6581, 0.00043, 0.4927, 0.9928, 0.4927, 0.6648, 0.5735, 0.6581, 0.5735, 0.9996, 0.3262, 0.7748, 0.3015, 0.7605, 0.3262, 0.7462, 0.3262, 0.6866, 0.3015, 0.6724, 0.3262, 0.6581, 0.4101, 0.6581, 0.4101, 0.9996, 0.3293, 0.9928, 0.3293, 0.6648, 0.8344, 0.7477, 0.8624, 0.6716, 0.8624, 0.7527, 0.3262, 0.6875, 0.3262, 0.716, 0.3015, 0.7017, 0.3262, 0.7454, 0.3015, 0.7311, 0.3262, 0.7169, 0.5743, 0.9928, 0.5743, 0.6648, 0.6552, 0.6581, 0.6552, 0.9996, 0.6875, 0.9996, 0.6875, 0.6716, 0.716, 0.6716, 0.716, 0.9996, 0.8335, 0.6716, 0.8335, 0.9996, 0.805, 0.9996, 0.805, 0.6716, 0.7462, 0.9996, 0.7462, 0.6716, 0.7748, 0.6716, 0.7748, 0.9996, 0.2048, 0.6581, 0.2048, 0.8625, 0.00043, 0.8625, 0.00043, 0.6581, 0.161, 0.8633, 0.161, 0.8918, 0.08114, 0.8776, 0.8624, 0.7536, 0.8624, 0.8347, 0.8344, 0.7586, 0.08028, 0.8633, 0.08028, 0.8918, 0.00043, 0.8776, 0.7454, 0.6716, 0.7454, 0.9996, 0.7169, 0.9996, 0.7169, 0.6716, 0.9457, 0.9861, 0.9457, 0.6581, 0.9742, 0.6581, 0.9742, 0.9861, 0.8041, 0.6716, 0.8041, 0.9996, 0.7756, 0.9996, 0.7756, 0.6716, 0.9742, 0.3293, 0.9742, 0.6572, 0.9457, 0.6572, 0.9457, 0.3293, 0.6581, 0.9996, 0.6581, 0.6716, 0.6866, 0.6716, 0.6866, 0.9996, 0.3293, 0.00043, 0.6572, 0.00043, 0.6572, 0.3284, 0.3293, 0.3284, 0.2056, 0.931, 0.2056, 0.7267, 0.3006, 0.6581, 0.3006, 0.9996, 0.8498, 0.6022, 0.8498, 0.3978, 0.9449, 0.3293, 0.9449, 0.6707, 0.754, 0.6022, 0.754, 0.3978, 0.849, 0.3293, 0.849, 0.6707, 0.6581, 0.6022, 0.6581, 0.3978, 0.7531, 0.3293, 0.7531, 0.6707, 0.411, 0.9928, 0.411, 0.6648, 0.4918, 0.6581, 0.4918, 0.9996])
me_cube_002.materials.append(None)
me_cube_002.use_remesh_fix_poles = True
me_cube_002.use_remesh_preserve_attributes = False
me_cube_002.update()
me_cylinder_001 = bpy.data.meshes.new('Cylinder.001')
me_cylinder_001.from_pydata([(-1.863e-09, 0.08699, -0.35), (0.04349, 0.07533, -0.35), (0.07533, 0.04349, -0.35), (0.08699, -3.882e-09, -0.35), (0.07533, -0.04349, -0.35), (0.04349, -0.07533, -0.35), (-5.435e-09, -0.08699, -0.35), (-0.04349, -0.07533, -0.35), (-0.07533, -0.04349, -0.35), (-0.08699, 8.049e-10, -0.35), (-0.07533, 0.04349, -0.35), (-0.04349, 0.07533, -0.35), (6.397e-05, 0.0486, 0.9793), (8e-06, 0.08501, 0.791), (0.02726, 0.04172, 0.9793), (0.04459, 0.07357, 0.791), (0.04651, 0.02367, 0.9793), (0.07715, 0.04242, 0.791), (0.05327, -4.884e-08, 0.9793), (0.08903, -5.18e-09, 0.791), (0.04651, -0.02367, 0.9793), (0.07715, -0.04242, 0.791), (0.02726, -0.04172, 0.9793), (0.04459, -0.07357, 0.791), (-0.0001228, -0.04855, 0.9793), (-1.537e-05, -0.085, 0.791), (-0.02799, -0.04182, 0.979), (-0.04483, -0.07373, 0.7909), (-0.04627, -0.02538, 0.979), (-0.07769, -0.04336, 0.7907), (-0.05114, -0.0003046, 0.9803), (-0.08697, 0.0007305, 0.7906), (-0.0445, 0.02433, 0.979), (-0.0757, 0.04266, 0.7907), (-0.02661, 0.04194, 0.9789), (-0.04436, 0.0736, 0.7909), (0.0225, 0.08397, -0.35), (0.06147, 0.06147, -0.35), (0.08397, 0.0225, -0.35), (0.08397, -0.0225, -0.35), (0.06147, -0.06147, -0.35), (0.0225, -0.08397, -0.35), (-0.0225, -0.08397, -0.35), (-0.06147, -0.06147, -0.35), (-0.08397, -0.0225, -0.35), (-0.08397, 0.0225, -0.35), (-0.06147, 0.06147, -0.35), (-0.0225, 0.08397, -0.35), (3.199e-05, 0.06967, 0.9645), (0.01417, 0.04678, 0.9793), (0.03746, 0.06015, 0.9645), (0.02308, 0.08204, 0.791), (0.03823, 0.03377, 0.9793), (0.06453, 0.03452, 0.9645), (0.06299, 0.06, 0.791), (0.05156, 0.01218, 0.9793), (0.0743, -2.375e-08, 0.9645), (0.08596, 0.02194, 0.791), (0.05156, -0.01218, 0.9793), (0.06453, -0.03452, 0.9645), (0.08596, -0.02194, 0.791), (0.03823, -0.03377, 0.9793), (0.03746, -0.06015, 0.9645), (0.06299, -0.06, 0.791), (0.01417, -0.04678, 0.9793), (-6.14e-05, -0.06965, 0.9645), (0.02308, -0.08204, 0.791), (-0.01466, -0.04666, 0.9791), (-0.03792, -0.0603, 0.9643), (-0.02314, -0.08203, 0.7909), (-0.03868, -0.03479, 0.9788), (-0.06479, -0.03586, 0.9642), (-0.06362, -0.06071, 0.7908), (-0.05029, -0.01342, 0.9797), (-0.07204, 0.00036, 0.9647), (-0.08519, -0.02207, 0.7906), (-0.04923, 0.01254, 0.9798), (-0.06273, 0.03495, 0.9642), (-0.08388, 0.02259, 0.7906), (-0.03688, 0.03428, 0.9788), (-0.03704, 0.06026, 0.9643), (-0.06222, 0.06006, 0.7908), (-0.01391, 0.04685, 0.9791), (-0.02305, 0.08205, 0.7909), (-0.04548, 0.07696, 0.2998), (1.863e-09, 0.08886, 0.2999), (0.04558, 0.07696, 0.2999), (0.07895, 0.04443, 0.2999), (0.09116, -1.164e-09, 0.2999), (0.07895, -0.04443, 0.2999), (0.04558, -0.07696, 0.2999), (-2.142e-08, -0.08886, 0.2999), (-0.04568, -0.07706, 0.2999), (-0.07932, -0.04491, 0.2997), (-0.08996, 0.0005124, 0.2995), (-0.07815, 0.04453, 0.2997), (0.088, 0.02299, 0.2999), (0.088, -0.02299, 0.2999), (0.06442, -0.0628, 0.2999), (0.02358, -0.08578, 0.2999), (-0.02358, -0.08578, 0.2999), (-0.0648, -0.06319, 0.2998), (-0.08759, -0.02297, 0.2996), (-0.08681, 0.02339, 0.2996), (-0.06402, 0.0628, 0.2998), (0.02358, 0.08578, 0.2999), (0.06442, 0.0628, 0.2999), (0.01941, 0.06719, 0.9645), (0.0528, 0.04895, 0.9645), (0.07179, 0.01783, 0.9645), (0.07179, -0.01783, 0.9645), (0.0528, -0.04895, 0.9645), (0.01941, -0.06719, 0.9645), (-0.01966, -0.06713, 0.9644), (-0.05341, -0.04985, 0.9642), (-0.07075, -0.01843, 0.9645), (-0.06944, 0.01841, 0.9645), (-0.05173, 0.0492, 0.9642), (-0.01928, 0.06722, 0.9644), (-0.02358, 0.08578, 0.2999)], [], [(2, 87, 96, 38), (87, 17, 57, 96), (96, 57, 19, 88), (38, 96, 88, 3), (3, 88, 97, 39), (88, 19, 60, 97), (97, 60, 21, 89), (39, 97, 89, 4), (4, 89, 98, 40), (89, 21, 63, 98), (98, 63, 23, 90), (40, 98, 90, 5), (5, 90, 99, 41), (90, 23, 66, 99), (99, 66, 25, 91), (41, 99, 91, 6), (6, 91, 100, 42), (91, 25, 69, 100), (100, 69, 27, 92), (42, 100, 92, 7), (7, 92, 101, 43), (92, 27, 72, 101), (101, 72, 29, 93), (43, 101, 93, 8), (8, 93, 102, 44), (93, 29, 75, 102), (102, 75, 31, 94), (44, 102, 94, 9), (9, 94, 103, 45), (94, 31, 78, 103), (103, 78, 33, 95), (45, 103, 95, 10), (10, 95, 104, 46), (95, 33, 81, 104), (104, 81, 35, 84), (46, 104, 84, 11), (0, 85, 105, 36), (85, 13, 51, 105), (105, 51, 15, 86), (36, 105, 86, 1), (1, 86, 106, 37), (86, 15, 54, 106), (106, 54, 17, 87), (37, 106, 87, 2), (12, 49, 107, 48), (49, 14, 50, 107), (107, 50, 15, 51), (48, 107, 51, 13), (14, 52, 108, 50), (52, 16, 53, 108), (108, 53, 17, 54), (50, 108, 54, 15), (16, 55, 109, 53), (55, 18, 56, 109), (109, 56, 19, 57), (53, 109, 57, 17), (18, 58, 110, 56), (58, 20, 59, 110), (110, 59, 21, 60), (56, 110, 60, 19), (20, 61, 111, 59), (61, 22, 62, 111), (111, 62, 23, 63), (59, 111, 63, 21), (22, 64, 112, 62), (64, 24, 65, 112), (112, 65, 25, 66), (62, 112, 66, 23), (24, 67, 113, 65), (67, 26, 68, 113), (113, 68, 27, 69), (65, 113, 69, 25), (26, 70, 114, 68), (70, 28, 71, 114), (114, 71, 29, 72), (68, 114, 72, 27), (28, 73, 115, 71), (73, 30, 74, 115), (115, 74, 31, 75), (71, 115, 75, 29), (30, 76, 116, 74), (76, 32, 77, 116), (116, 77, 33, 78), (74, 116, 78, 31), (32, 79, 117, 77), (79, 34, 80, 117), (117, 80, 35, 81), (77, 117, 81, 33), (34, 82, 118, 80), (82, 12, 48, 118), (118, 48, 13, 83), (80, 118, 83, 35), (11, 84, 119, 47), (84, 35, 83, 119), (119, 83, 13, 85), (47, 119, 85, 0)])
_uv = me_cylinder_001.uv_layers.new(name='UVMap')
_uv.uv.foreach_set('vector', [0.8333, 0.0, 0.8333, 0.4842, 0.7917, 0.4842, 0.7917, 0.0, 0.8333, 0.4842, 0.8207, 0.9724, 0.7732, 0.8514, 0.7917, 0.4842, 0.7917, 0.4842, 0.7732, 0.8514, 0.7356, 0.8514, 0.75, 0.4842, 0.7917, 0.0, 0.7917, 0.4842, 0.75, 0.4842, 0.75, 0.0, 0.75, 0.0, 0.75, 0.4842, 0.7083, 0.4842, 0.7083, 0.0, 0.75, 0.4842, 0.7356, 0.8514, 0.6971, 0.8514, 0.7083, 0.4842, 0.7083, 0.4842, 0.6971, 0.8514, 0.658, 0.8514, 0.6667, 0.4842, 0.7083, 0.0, 0.7083, 0.4842, 0.6667, 0.4842, 0.6667, 0.0, 0.6667, 0.0, 0.6667, 0.4842, 0.625, 0.4842, 0.625, 0.0, 0.6667, 0.4842, 0.658, 0.8514, 0.6184, 0.8514, 0.625, 0.4842, 0.625, 0.4842, 0.6184, 0.8514, 0.5785, 0.8514, 0.5833, 0.4842, 0.625, 0.0, 0.625, 0.4842, 0.5833, 0.4842, 0.5833, 0.0, 0.5833, 0.0, 0.5833, 0.4842, 0.5417, 0.4842, 0.5417, 0.0, 0.5833, 0.4842, 0.5785, 0.8514, 0.5384, 0.8514, 0.5417, 0.4842, 0.5417, 0.4842, 0.5384, 0.8514, 0.4982, 0.8514, 0.5, 0.4842, 0.5417, 0.0, 0.5417, 0.4842, 0.5, 0.4842, 0.5, 0.0, 0.5, 0.0, 0.5, 0.4842, 0.4583, 0.4842, 0.4583, 0.0, 0.5, 0.4842, 0.4982, 0.8514, 0.4578, 0.8514, 0.4583, 0.4842, 0.4583, 0.4842, 0.4578, 0.8514, 0.4176, 0.8514, 0.4167, 0.4842, 0.4583, 0.0, 0.4583, 0.4842, 0.4167, 0.4842, 0.4167, 0.0, 0.4167, 0.0, 0.4167, 0.4842, 0.375, 0.4842, 0.375, 0.0, 0.4167, 0.4842, 0.4176, 0.8514, 0.3777, 0.8514, 0.375, 0.4842, 0.375, 0.4842, 0.3777, 0.8514, 0.338, 0.8514, 0.3333, 0.4842, 0.375, 0.0, 0.375, 0.4842, 0.3333, 0.4842, 0.3333, 0.0, 0.3333, 0.0, 0.3333, 0.4842, 0.2917, 0.4842, 0.2917, 0.0, 0.3333, 0.4842, 0.338, 0.8514, 0.2984, 0.8514, 0.2917, 0.4842, 0.2917, 0.4842, 0.2984, 0.8514, 0.259, 0.8514, 0.25, 0.4842, 0.2917, 0.0, 0.2917, 0.4842, 0.25, 0.4842, 0.25, 0.0, 0.25, 0.0, 0.25, 0.4842, 0.2083, 0.4842, 0.2083, 0.0, 0.25, 0.4842, 0.259, 0.8514, 0.2199, 0.8514, 0.2083, 0.4842, 0.2083, 0.4842, 0.2199, 0.8514, 0.1812, 0.8514, 0.1667, 0.4842, 0.2083, 0.0, 0.2083, 0.4842, 0.1667, 0.4842, 0.1667, 0.0, 0.1667, 0.0, 0.1667, 0.4842, 0.125, 0.4842, 0.125, 0.0, 0.1667, 0.4842, 0.1812, 0.8514, 0.1436, 0.8514, 0.125, 0.4842, 0.125, 0.4842, 0.1436, 0.8514, 0.09596, 0.9724, 0.08333, 0.4842, 0.125, 0.0, 0.125, 0.4842, 0.08333, 0.4842, 0.08333, 0.0, 1.0, 0.0, 1.0, 0.4842, 0.9583, 0.4842, 0.9583, 0.0, 1.0, 0.4842, 1.0, 0.9685, 0.9583, 0.9685, 0.9583, 0.4842, 0.9583, 0.4842, 0.9583, 0.9685, 0.9167, 0.9685, 0.9167, 0.4842, 0.9583, 0.0, 0.9583, 0.4842, 0.9167, 0.4842, 0.9167, 0.0, 0.9167, 0.0, 0.9167, 0.4842, 0.875, 0.4842, 0.875, 0.0, 0.9167, 0.4842, 0.9167, 0.9685, 0.875, 0.9685, 0.875, 0.4842, 0.875, 0.4842, 0.875, 0.9685, 0.8207, 0.9724, 0.8333, 0.4842, 0.875, 0.0, 0.875, 0.4842, 0.8333, 0.4842, 0.8333, 0.0, 0.3557, 1.0, 0.4599, 1.0, 0.4587, 1.0, 0.1781, 1.0, 0.4599, 1.0, 0.564, 1.0, 0.7394, 1.0, 0.4587, 1.0, 0.4587, 1.0, 0.7394, 1.0, 0.9147, 1.0, 0.4576, 1.0, 0.1781, 1.0, 0.4587, 1.0, 0.4576, 1.0, 0.0005607, 1.0, 0.564, 1.0, 0.6066, 1.0, 0.7408, 0.9842, 0.7403, 0.9842, 0.6066, 1.0, 0.6491, 1.0, 0.7412, 0.9842, 0.7408, 0.9842, 0.7408, 0.9842, 0.7412, 0.9842, 0.8333, 0.9685, 0.875, 0.9685, 0.7403, 0.9842, 0.7408, 0.9842, 0.875, 0.9685, 0.9167, 0.9685, 0.6491, 1.0, 0.6439, 1.0, 0.7178, 0.9842, 0.7412, 0.9842, 0.6439, 1.0, 0.6351, 1.0, 0.6925, 0.9842, 0.7178, 0.9842, 0.7178, 0.9842, 0.6925, 0.9842, 0.7356, 0.8514, 0.7732, 0.8514, 0.7412, 0.9842, 0.7178, 0.9842, 0.7732, 0.8514, 0.8207, 0.9724, 0.6351, 1.0, 0.6188, 1.0, 0.6636, 0.9842, 0.6925, 0.9842, 0.6188, 1.0, 0.5972, 1.0, 0.632, 0.9842, 0.6636, 0.9842, 0.6636, 0.9842, 0.632, 0.9842, 0.658, 0.8514, 0.6971, 0.8514, 0.6925, 0.9842, 0.6636, 0.9842, 0.6971, 0.8514, 0.7356, 0.8514, 0.5972, 1.0, 0.5723, 1.0, 0.5987, 0.9842, 0.632, 0.9842, 0.5723, 1.0, 0.5449, 1.0, 0.5641, 0.9842, 0.5987, 0.9842, 0.5987, 0.9842, 0.5641, 0.9842, 0.5785, 0.8514, 0.6184, 0.8514, 0.632, 0.9842, 0.5987, 0.9842, 0.6184, 0.8514, 0.658, 0.8514, 0.5449, 1.0, 0.5157, 1.0, 0.5287, 0.9842, 0.5641, 0.9842, 0.5157, 1.0, 0.4853, 1.0, 0.4926, 0.9842, 0.5287, 0.9842, 0.5287, 0.9842, 0.4926, 0.9842, 0.4982, 0.8514, 0.5384, 0.8514, 0.5641, 0.9842, 0.5287, 0.9842, 0.5384, 0.8514, 0.5785, 0.8514, 0.4853, 1.0, 0.4541, 1.0, 0.4562, 0.9842, 0.4926, 0.9842, 0.4541, 1.0, 0.4239, 1.0, 0.4203, 0.9842, 0.4562, 0.9842, 0.4562, 0.9842, 0.4203, 0.9842, 0.4176, 0.8514, 0.4578, 0.8514, 0.4926, 0.9842, 0.4562, 0.9842, 0.4578, 0.8514, 0.4982, 0.8514, 0.4239, 1.0, 0.3963, 1.0, 0.3857, 0.9842, 0.4203, 0.9842, 0.3963, 1.0, 0.3706, 1.0, 0.352, 0.9842, 0.3857, 0.9842, 0.3857, 0.9842, 0.352, 0.9842, 0.338, 0.8514, 0.3777, 0.8514, 0.4203, 0.9842, 0.3857, 0.9842, 0.3777, 0.8514, 0.4176, 0.8514, 0.3706, 1.0, 0.3458, 1.0, 0.3187, 0.9842, 0.352, 0.9842, 0.3458, 1.0, 0.3223, 1.0, 0.2862, 0.9842, 0.3187, 0.9842, 0.3187, 0.9842, 0.2862, 0.9842, 0.259, 0.8514, 0.2984, 0.8514, 0.352, 0.9842, 0.3187, 0.9842, 0.2984, 0.8514, 0.338, 0.8514, 0.3223, 1.0, 0.3005, 1.0, 0.2544, 0.9842, 0.2862, 0.9842, 0.3005, 1.0, 0.2833, 1.0, 0.225, 0.9842, 0.2544, 0.9842, 0.2544, 0.9842, 0.225, 0.9842, 0.1812, 0.8514, 0.2199, 0.8514, 0.2862, 0.9842, 0.2544, 0.9842, 0.2199, 0.8514, 0.259, 0.8514, 0.2833, 1.0, 0.2736, 1.0, 0.1993, 0.9842, 0.225, 0.9842, 0.2736, 1.0, 0.2677, 1.0, 0.1755, 0.9842, 0.1993, 0.9842, 0.1993, 0.9842, 0.1755, 0.9842, 0.09596, 0.9724, 0.1436, 0.8514, 0.225, 0.9842, 0.1993, 0.9842, 0.1436, 0.8514, 0.1812, 0.8514, 0.2677, 1.0, 0.3117, 1.0, 0.1767, 0.9842, 0.1755, 0.9842, 0.3117, 1.0, 0.3557, 1.0, 0.1778, 0.9842, 0.1767, 0.9842, 0.1767, 0.9842, 0.1778, 0.9842, 7.451e-08, 0.9685, 0.04167, 0.9685, 0.1755, 0.9842, 0.1767, 0.9842, 0.04167, 0.9685, 0.08333, 0.9685, 0.08333, 0.0, 0.08333, 0.4842, 0.04167, 0.4842, 0.04167, 0.0, 0.08333, 0.4842, 0.09596, 0.9724, 0.04167, 0.9685, 0.04167, 0.4842, 0.04167, 0.4842, 0.04167, 0.9685, 7.451e-08, 0.9685, 7.451e-08, 0.4842, 0.04167, 0.0, 0.04167, 0.4842, 7.451e-08, 0.4842, 7.451e-08, 0.0])
me_cylinder_001.materials.append(None)
me_cylinder_001.use_remesh_fix_poles = True
me_cylinder_001.use_remesh_preserve_attributes = False
me_cylinder_001.update()
me_plane = bpy.data.meshes.new('Plane')
me_plane.from_pydata([(-0.305, -0.305, 0.0), (0.305, -0.305, 0.0), (-0.305, 0.305, 0.0), (0.305, 0.305, 0.0)], [], [(0, 1, 3, 2)])
_uv = me_plane.uv_layers.new(name='UVMap')
_uv.uv.foreach_set('vector', [0.0, 0.0, 1.0, 0.0, 1.0, 1.0, 0.0, 1.0])
me_plane.materials.append(None)
me_plane.use_remesh_fix_poles = True
me_plane.use_remesh_preserve_attributes = False
me_plane.update()
me_plane_001 = bpy.data.meshes.new('Plane.001')
me_plane_001.from_pydata([(-0.305, -0.305, 0.0), (0.305, -0.305, 0.0), (-0.305, 0.305, 0.0), (0.305, 0.305, 0.0)], [], [(0, 1, 3, 2)])
_uv = me_plane_001.uv_layers.new(name='UVMap')
_uv.uv.foreach_set('vector', [0.0, 0.0, 1.0, 0.0, 1.0, 1.0, 0.0, 1.0])
me_plane_001.materials.append(None)
me_plane_001.use_remesh_fix_poles = True
me_plane_001.use_remesh_preserve_attributes = False
me_plane_001.update()

# ---- objects
ob_base = bpy.data.objects.new('Base', me_cube)
ob_cylinder = bpy.data.objects.new('Cylinder', me_cylinder)
ob_head = bpy.data.objects.new('Head', me_cube_002)
ob_barrel = bpy.data.objects.new('barrel', me_cylinder_001)
ob_plane = bpy.data.objects.new('Plane', me_plane)
ob_plane_001 = bpy.data.objects.new('Plane.001', me_plane_001)

# ---- transforms, parenting, visibility, modifiers, constraints
ob_base.location = (0.0, 0.0, 0.0)
ob_base.scale = (1.0, 1.0, -0.2303)
ob_base.lock_rotations_4d = False
ob_base.empty_display_type = 'ARROWS'
ob_base.lineart.crease_threshold = 0.0
ob_base.material_slots[0].link = 'OBJECT'; ob_base.material_slots[0].material = mat_material_008
ob_cylinder.location = (0.0, 0.0, 0.7936)
ob_cylinder.scale = (0.5, 0.5, 0.539)
ob_cylinder.material_slots[0].link = 'OBJECT'; ob_cylinder.material_slots[0].material = mat_material_007
ob_head.location = (0.0, 0.0, 1.65)
ob_head.scale = (0.85, 0.54, 0.35)
ob_head.material_slots[0].link = 'OBJECT'; ob_head.material_slots[0].material = mat_material_005
ob_barrel.location = (-0.000522, -0.8839, 1.653)
ob_barrel.rotation_euler = (1.571, 0.0, 0.0)
ob_barrel.material_slots[0].link = 'OBJECT'; ob_barrel.material_slots[0].material = mat_material_006
ob_plane.location = (-0.851, 0.001805, 1.651)
ob_plane.rotation_euler = (0.0, 1.571, 0.0)
ob_plane.scale = (1.025, 1.575, 1.0)
ob_plane.material_slots[0].link = 'OBJECT'; ob_plane.material_slots[0].material = None
ob_plane_001.location = (0.8504, 0.002212, 1.65)
ob_plane_001.rotation_euler = (0.0, 1.571, 0.0)
ob_plane_001.scale = (1.025, 1.575, 1.0)
ob_plane_001.material_slots[0].link = 'OBJECT'; ob_plane_001.material_slots[0].material = None

# ---- collection membership
col_collection.objects.link(ob_base)
col_collection.objects.link(ob_cylinder)
col_collection.objects.link(ob_head)
col_collection.objects.link(ob_barrel)
col_collection.objects.link(ob_plane)
col_collection.objects.link(ob_plane_001)

# ---- scene / render settings (as saved in the file)
scene.frame_start = 1; scene.frame_end = 250; scene.frame_set(255)
scene.render.engine = 'BLENDER_EEVEE_NEXT'
scene.cycles.sampling_pattern = 'TABULATED_SOBOL'
scene.cycles.use_light_tree = False
scene.view_settings.view_transform = 'Filmic'
bpy.context.view_layer.update()

# ---- added for rendering (the .blend has no active camera and no usable light): camera, sun
cam_auto = bpy.data.cameras.new('AutoCamera')
cam_auto.lens = 50.0
cam_auto.sensor_width = 36.0
cam_auto.clip_end = 1000.0
ob_auto_camera = bpy.data.objects.new('AutoCamera', cam_auto)
scene.collection.objects.link(ob_auto_camera)
ob_auto_camera.location = (5.32448, -6.82145, 4.96849)
ob_auto_camera.rotation_euler = (1.09748, -7.21219e-08, 0.694738)
scene.camera = ob_auto_camera
light_auto_sun = bpy.data.lights.new('AutoSun', 'SUN')
light_auto_sun.energy = 3.0
light_auto_sun.angle = 0.0523599
ob_auto_sun = bpy.data.objects.new('AutoSun', light_auto_sun)
scene.collection.objects.link(ob_auto_sun)
ob_auto_sun.rotation_euler = (0.872665, 0.174533, 0.523599)
bpy.context.view_layer.update()
